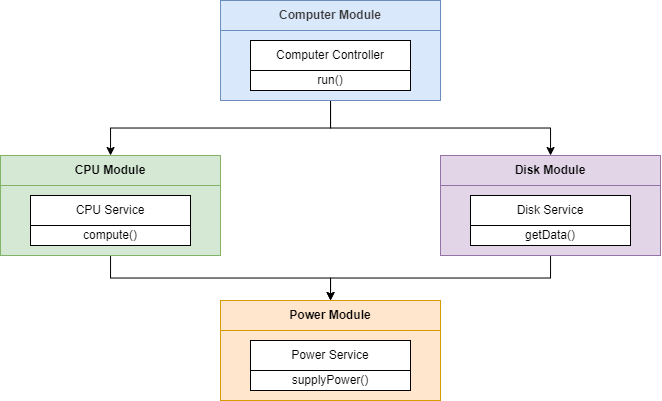

The diagram above was exported from draw.io. Its source (the exported page's mxGraphModel, read from the mxfile embedded in the PNG):
<mxGraphModel dx="599" dy="313" grid="1" gridSize="10" guides="1" tooltips="1" connect="1" arrows="1" fold="1" page="1" pageScale="1" pageWidth="850" pageHeight="1100" math="0" shadow="0">
  <root>
    <mxCell id="0" />
    <mxCell id="1" parent="0" />
    <mxCell id="zM2qq8OUfxcrS7RC_emO-24" style="edgeStyle=orthogonalEdgeStyle;rounded=0;orthogonalLoop=1;jettySize=auto;html=1;" parent="1" source="zM2qq8OUfxcrS7RC_emO-1" target="zM2qq8OUfxcrS7RC_emO-12" edge="1">
      <mxGeometry relative="1" as="geometry" />
    </mxCell>
    <mxCell id="zM2qq8OUfxcrS7RC_emO-25" style="edgeStyle=orthogonalEdgeStyle;rounded=0;orthogonalLoop=1;jettySize=auto;html=1;" parent="1" source="zM2qq8OUfxcrS7RC_emO-1" target="zM2qq8OUfxcrS7RC_emO-16" edge="1">
      <mxGeometry relative="1" as="geometry" />
    </mxCell>
    <mxCell id="zM2qq8OUfxcrS7RC_emO-1" value="" style="rounded=0;whiteSpace=wrap;html=1;fillColor=#dae8fc;strokeColor=#6c8ebf;" parent="1" vertex="1">
      <mxGeometry x="340" y="160" width="220" height="100" as="geometry" />
    </mxCell>
    <mxCell id="zM2qq8OUfxcrS7RC_emO-8" value="&lt;b&gt;&lt;font color=&quot;#3b3b3b&quot;&gt;Computer Module&lt;/font&gt;&lt;/b&gt;" style="rounded=0;whiteSpace=wrap;html=1;fillColor=#dae8fc;strokeColor=#6c8ebf;" parent="1" vertex="1">
      <mxGeometry x="340" y="160" width="220" height="30" as="geometry" />
    </mxCell>
    <mxCell id="zM2qq8OUfxcrS7RC_emO-9" value="&lt;br&gt;&lt;br&gt;run()" style="rounded=0;whiteSpace=wrap;html=1;" parent="1" vertex="1">
      <mxGeometry x="370" y="200" width="160" height="50" as="geometry" />
    </mxCell>
    <mxCell id="zM2qq8OUfxcrS7RC_emO-10" value="Computer Controller" style="rounded=0;whiteSpace=wrap;html=1;" parent="1" vertex="1">
      <mxGeometry x="370" y="200" width="160" height="30" as="geometry" />
    </mxCell>
    <mxCell id="zM2qq8OUfxcrS7RC_emO-26" style="edgeStyle=orthogonalEdgeStyle;rounded=0;orthogonalLoop=1;jettySize=auto;html=1;" parent="1" source="zM2qq8OUfxcrS7RC_emO-11" target="zM2qq8OUfxcrS7RC_emO-20" edge="1">
      <mxGeometry relative="1" as="geometry" />
    </mxCell>
    <mxCell id="zM2qq8OUfxcrS7RC_emO-11" value="" style="rounded=0;whiteSpace=wrap;html=1;fillColor=#d5e8d4;strokeColor=#82b366;" parent="1" vertex="1">
      <mxGeometry x="120" y="315" width="220" height="100" as="geometry" />
    </mxCell>
    <mxCell id="zM2qq8OUfxcrS7RC_emO-12" value="&lt;b&gt;&lt;font color=&quot;#000000&quot;&gt;CPU Module&lt;/font&gt;&lt;/b&gt;" style="rounded=0;whiteSpace=wrap;html=1;fillColor=#d5e8d4;strokeColor=#82b366;" parent="1" vertex="1">
      <mxGeometry x="120" y="315" width="220" height="30" as="geometry" />
    </mxCell>
    <mxCell id="zM2qq8OUfxcrS7RC_emO-13" value="&lt;br&gt;&lt;br&gt;compute()" style="rounded=0;whiteSpace=wrap;html=1;" parent="1" vertex="1">
      <mxGeometry x="150" y="355" width="160" height="50" as="geometry" />
    </mxCell>
    <mxCell id="zM2qq8OUfxcrS7RC_emO-14" value="CPU Service" style="rounded=0;whiteSpace=wrap;html=1;" parent="1" vertex="1">
      <mxGeometry x="150" y="355" width="160" height="30" as="geometry" />
    </mxCell>
    <mxCell id="zM2qq8OUfxcrS7RC_emO-27" style="edgeStyle=orthogonalEdgeStyle;rounded=0;orthogonalLoop=1;jettySize=auto;html=1;" parent="1" source="zM2qq8OUfxcrS7RC_emO-15" target="zM2qq8OUfxcrS7RC_emO-20" edge="1">
      <mxGeometry relative="1" as="geometry" />
    </mxCell>
    <mxCell id="zM2qq8OUfxcrS7RC_emO-15" value="" style="rounded=0;whiteSpace=wrap;html=1;fillColor=#e1d5e7;strokeColor=#9673a6;" parent="1" vertex="1">
      <mxGeometry x="560" y="315" width="220" height="100" as="geometry" />
    </mxCell>
    <mxCell id="zM2qq8OUfxcrS7RC_emO-16" value="&lt;b&gt;&lt;font color=&quot;#050505&quot;&gt;Disk Module&lt;/font&gt;&lt;/b&gt;" style="rounded=0;whiteSpace=wrap;html=1;fillColor=#e1d5e7;strokeColor=#9673a6;" parent="1" vertex="1">
      <mxGeometry x="560" y="315" width="220" height="30" as="geometry" />
    </mxCell>
    <mxCell id="zM2qq8OUfxcrS7RC_emO-17" value="&lt;br&gt;&lt;br&gt;getData()" style="rounded=0;whiteSpace=wrap;html=1;" parent="1" vertex="1">
      <mxGeometry x="590" y="355" width="160" height="50" as="geometry" />
    </mxCell>
    <mxCell id="zM2qq8OUfxcrS7RC_emO-18" value="Disk Service" style="rounded=0;whiteSpace=wrap;html=1;" parent="1" vertex="1">
      <mxGeometry x="590" y="355" width="160" height="30" as="geometry" />
    </mxCell>
    <mxCell id="zM2qq8OUfxcrS7RC_emO-19" value="" style="rounded=0;whiteSpace=wrap;html=1;fillColor=#ffe6cc;strokeColor=#d79b00;" parent="1" vertex="1">
      <mxGeometry x="340" y="460" width="220" height="100" as="geometry" />
    </mxCell>
    <mxCell id="zM2qq8OUfxcrS7RC_emO-20" value="&lt;b&gt;&lt;font color=&quot;#030303&quot;&gt;Power Module&lt;/font&gt;&lt;/b&gt;" style="rounded=0;whiteSpace=wrap;html=1;fillColor=#ffe6cc;strokeColor=#d79b00;" parent="1" vertex="1">
      <mxGeometry x="340" y="460" width="220" height="30" as="geometry" />
    </mxCell>
    <mxCell id="zM2qq8OUfxcrS7RC_emO-21" value="&lt;br&gt;&lt;br&gt;supplyPower()" style="rounded=0;whiteSpace=wrap;html=1;" parent="1" vertex="1">
      <mxGeometry x="370" y="500" width="160" height="50" as="geometry" />
    </mxCell>
    <mxCell id="zM2qq8OUfxcrS7RC_emO-22" value="Power Service" style="rounded=0;whiteSpace=wrap;html=1;" parent="1" vertex="1">
      <mxGeometry x="370" y="500" width="160" height="30" as="geometry" />
    </mxCell>
  </root>
</mxGraphModel>